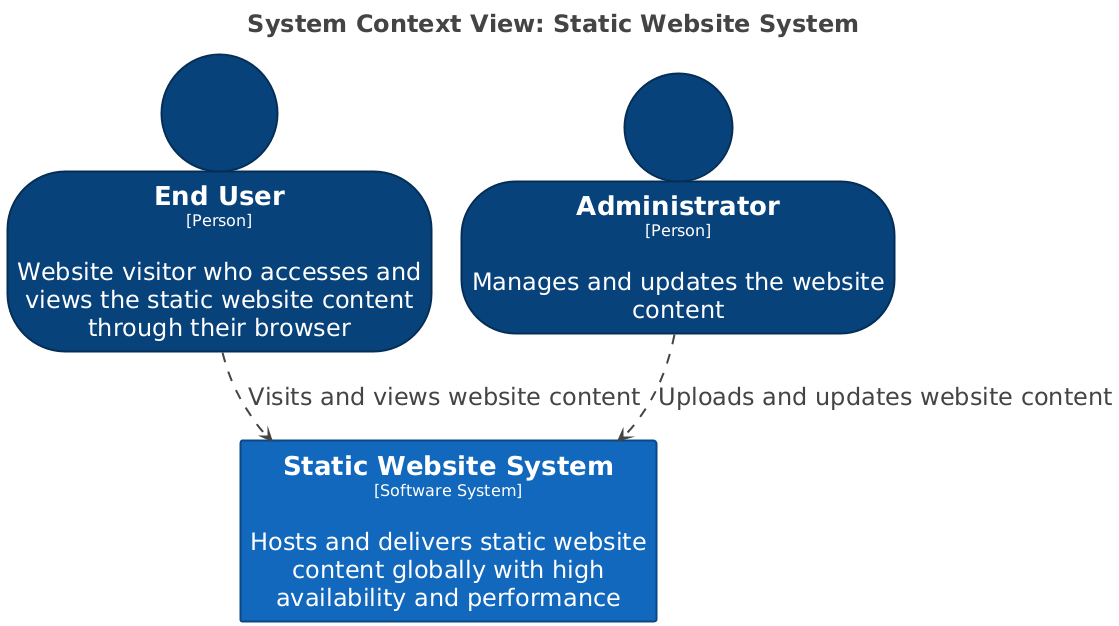

The diagram above was rendered by PlantUML. Its source (embedded in the PNG):
@startuml
title <size:24>System Context View: Static Website System</size>

set separator none
top to bottom direction
skinparam ranksep 60
skinparam nodesep 30
hide stereotype

<style>
  root {
    BackgroundColor: #ffffff;
    FontColor: #444444;
  }
  // Element,Person
  .Element-RWxlbWVudCxQZXJzb24= {
    BackgroundColor: #08427b;
    LineColor: #052e56;
    LineStyle: 0;
    LineThickness: 2;
    FontColor: #ffffff;
    FontSize: 24;
    HorizontalAlignment: center;
    Shadowing: 0;
    MaximumWidth: 450;
  }
  // Element,Software System
  .Element-RWxlbWVudCxTb2Z0d2FyZSBTeXN0ZW0= {
    BackgroundColor: #1168bd;
    LineColor: #0b4884;
    LineStyle: 0;
    LineThickness: 2;
    FontColor: #ffffff;
    FontSize: 24;
    HorizontalAlignment: center;
    Shadowing: 0;
    MaximumWidth: 450;
  }
  // Relationship
  .Relationship-UmVsYXRpb25zaGlw {
    LineThickness: 2;
    LineStyle: 10-10;
    LineColor: #444444;
    FontColor: #444444;
    FontSize: 24;
  }
</style>

person "==End User\n<size:16>[Person]</size>\n\nWebsite visitor who accesses and views the static website content through their browser" <<Element-RWxlbWVudCxQZXJzb24=>> as EndUser
person "==Administrator\n<size:16>[Person]</size>\n\nManages and updates the website content" <<Element-RWxlbWVudCxQZXJzb24=>> as Administrator
rectangle "==Static Website System\n<size:16>[Software System]</size>\n\nHosts and delivers static website content globally with high availability and performance" <<Element-RWxlbWVudCxTb2Z0d2FyZSBTeXN0ZW0=>> as StaticWebsiteSystem

EndUser --> StaticWebsiteSystem <<Relationship-UmVsYXRpb25zaGlw>> : "Visits and views website content"
Administrator --> StaticWebsiteSystem <<Relationship-UmVsYXRpb25zaGlw>> : "Uploads and updates website content"

@enduml